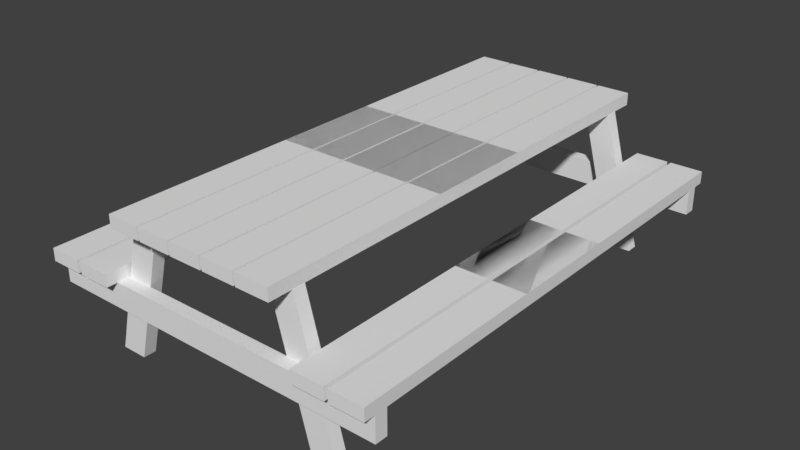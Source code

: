 # Source: PicnicTableJoel.blend  (saved by Blender 2.79.0; exported with 4.5.12 LTS)
import bpy
from mathutils import Matrix  # noqa: F401  (used for matrix-valued properties, if any)

bpy.ops.wm.read_factory_settings(use_empty=True)
scene = bpy.context.scene
scene.name = 'Scene'

# ---- collections
col_collection_1 = bpy.data.collections.new('Collection 1'); scene.collection.children.link(col_collection_1)

# ---- world
world_world = bpy.data.worlds.new('World'); scene.world = world_world
world_world.color = (0.05088, 0.05088, 0.05088)
world_world.use_sun_shadow = False
world_world.sun_shadow_jitter_overblur = 0.0
world_world.cycles.sampling_method = 'MANUAL'

# ---- meshes
me_cube_030 = bpy.data.meshes.new('Cube.030')
me_cube_030.from_pydata([(-1.0, -1.0, -1.0), (-1.0, -1.0, 1.0), (-1.0, 1.0, -1.0), (-1.0, 1.0, 1.0), (1.0, -1.0, -1.0), (1.0, -1.0, 1.0), (1.0, 1.0, -1.0), (1.0, 1.0, 1.0)], [], [(0, 1, 3, 2), (2, 3, 7, 6), (6, 7, 5, 4), (4, 5, 1, 0), (2, 6, 4, 0), (7, 3, 1, 5)])
me_cube_030.use_remesh_preserve_volume = False
me_cube_030.use_remesh_preserve_attributes = False
me_cube_030.use_mirror_vertex_groups = False
me_cube_030.update()
me_cube_029 = bpy.data.meshes.new('Cube.029')
me_cube_029.from_pydata([(-1.0, -1.0, -1.0), (-1.0, -1.0, 1.0), (-1.0, 1.0, -1.0), (-1.0, 1.0, 1.0), (1.0, -1.0, -1.0), (1.0, -1.0, 1.0), (1.0, 1.0, -1.0), (1.0, 1.0, 1.0)], [], [(0, 1, 3, 2), (2, 3, 7, 6), (6, 7, 5, 4), (4, 5, 1, 0), (2, 6, 4, 0), (7, 3, 1, 5)])
me_cube_029.use_remesh_preserve_volume = False
me_cube_029.use_remesh_preserve_attributes = False
me_cube_029.use_mirror_vertex_groups = False
me_cube_029.update()
me_cube_028 = bpy.data.meshes.new('Cube.028')
me_cube_028.from_pydata([(-0.6107, 1.0, 1.0), (-0.5724, 1.0, -1.0), (-0.6107, -1.0, 1.0), (-0.5724, -1.0, -1.0), (0.2027, -1.0, 1.0), (0.241, -1.0, -1.0), (0.2027, 1.0, 1.0), (0.241, 1.0, -1.0)], [], [(1, 0, 6, 7), (3, 1, 7, 5), (0, 1, 3, 2), (5, 4, 2, 3), (4, 6, 0, 2), (7, 6, 4, 5)])
me_cube_028.use_remesh_preserve_volume = False
me_cube_028.use_remesh_preserve_attributes = False
me_cube_028.use_mirror_vertex_groups = False
me_cube_028.update()
me_cube_027 = bpy.data.meshes.new('Cube.027')
me_cube_027.from_pydata([(0.6107, 1.0, 1.0), (0.5724, 1.0, -1.0), (0.6107, -1.0, 1.0), (0.5724, -1.0, -1.0), (-0.241, -1.0, -1.0), (-0.2027, 1.0, 1.0), (-0.241, 1.0, -1.0), (-0.2027, -1.0, 1.0)], [], [(2, 0, 5, 7), (1, 0, 2, 3), (3, 2, 7, 4), (6, 5, 0, 1), (4, 6, 1, 3), (5, 6, 4, 7)])
me_cube_027.use_remesh_preserve_volume = False
me_cube_027.use_remesh_preserve_attributes = False
me_cube_027.use_mirror_vertex_groups = False
me_cube_027.update()
me_cube_025 = bpy.data.meshes.new('Cube.025')
me_cube_025.from_pydata([(-1.0, -1.0, -1.0), (-1.0, -1.0, 1.0), (-1.0, 1.0, -1.0), (-1.0, 1.0, 1.0), (1.0, -1.0, -1.0), (1.0, -1.0, 1.0), (1.0, 1.0, -1.0), (1.0, 1.0, 1.0), (2.277, -1.0, 0.9998), (2.277, -1.0, -0.9991), (2.277, 1.0, 0.9998), (2.277, 1.0, -0.9991), (0.2771, -1.0, 0.9998), (0.2771, -1.0, -0.9991), (0.2771, 1.0, 0.9998), (0.2771, 1.0, -0.9991)], [], [(0, 1, 3, 2), (2, 3, 7, 6), (6, 7, 5, 4), (4, 5, 1, 0), (2, 6, 4, 0), (7, 3, 1, 5), (8, 9, 11, 10), (10, 11, 15, 14), (14, 15, 13, 12), (12, 13, 9, 8), (10, 14, 12, 8), (15, 11, 9, 13)])
me_cube_025.use_remesh_preserve_volume = False
me_cube_025.use_remesh_preserve_attributes = False
me_cube_025.use_mirror_vertex_groups = False
me_cube_025.update()
me_cube_024 = bpy.data.meshes.new('Cube.024')
me_cube_024.from_pydata([(-1.0, -1.0, -1.0), (-1.0, -1.0, 1.0), (-1.0, 1.0, -1.0), (-1.0, 1.0, 1.0), (1.0, -1.0, -1.0), (1.0, -1.0, 1.0), (1.0, 1.0, -1.0), (1.0, 1.0, 1.0), (2.278, -1.0, 0.9998), (2.278, -1.0, -0.9991), (2.278, 1.0, 0.9998), (2.278, 1.0, -0.9991), (0.2756, -1.0, 0.9998), (0.2756, -1.0, -0.9991), (0.2756, 1.0, 0.9998), (0.2756, 1.0, -0.9991)], [], [(0, 1, 3, 2), (2, 3, 7, 6), (6, 7, 5, 4), (4, 5, 1, 0), (2, 6, 4, 0), (7, 3, 1, 5), (8, 9, 11, 10), (10, 11, 15, 14), (14, 15, 13, 12), (12, 13, 9, 8), (10, 14, 12, 8), (15, 11, 9, 13)])
me_cube_024.use_remesh_preserve_volume = False
me_cube_024.use_remesh_preserve_attributes = False
me_cube_024.use_mirror_vertex_groups = False
me_cube_024.update()
me_cube_020 = bpy.data.meshes.new('Cube.020')
me_cube_020.from_pydata([(-1.0, -1.0, -1.0), (-1.0, -1.0, 1.0), (-1.0, 1.0, -1.0), (-1.0, 1.0, 1.0), (1.0, -1.0, -1.0), (1.0, -1.0, 1.0), (1.0, 1.0, -1.0), (1.0, 1.0, 1.0), (2.275, -1.0, 0.9998), (2.275, -1.0, -1.0), (2.275, 1.0, 0.9998), (2.275, 1.0, -1.0), (0.2748, -1.0, 0.9998), (0.2748, -1.0, -1.0), (0.2748, 1.0, 0.9998), (0.2748, 1.0, -1.0)], [], [(0, 1, 3, 2), (2, 3, 7, 6), (6, 7, 5, 4), (4, 5, 1, 0), (2, 6, 4, 0), (7, 3, 1, 5), (8, 9, 11, 10), (10, 11, 15, 14), (14, 15, 13, 12), (12, 13, 9, 8), (10, 14, 12, 8), (15, 11, 9, 13)])
me_cube_020.use_remesh_preserve_volume = False
me_cube_020.use_remesh_preserve_attributes = False
me_cube_020.use_mirror_vertex_groups = False
me_cube_020.update()
me_cube_017 = bpy.data.meshes.new('Cube.017')
me_cube_017.from_pydata([(-1.0, -1.0, -1.0), (-1.0, -1.0, 1.0), (-1.0, 1.0, -1.0), (-1.0, 1.0, 1.0), (1.0, -1.0, -1.0), (1.0, -1.0, 1.0), (1.0, 1.0, -1.0), (1.0, 1.0, 1.0), (2.276, -1.0, 0.9998), (2.276, -1.0, -1.0), (2.276, 1.0, 0.9998), (2.276, 1.0, -1.0), (0.2751, -1.0, 0.9998), (0.2751, -1.0, -1.0), (0.2751, 1.0, 0.9998), (0.2751, 1.0, -1.0)], [], [(0, 1, 3, 2), (2, 3, 7, 6), (6, 7, 5, 4), (4, 5, 1, 0), (2, 6, 4, 0), (7, 3, 1, 5), (8, 9, 11, 10), (10, 11, 15, 14), (14, 15, 13, 12), (12, 13, 9, 8), (10, 14, 12, 8), (15, 11, 9, 13)])
me_cube_017.use_remesh_preserve_volume = False
me_cube_017.use_remesh_preserve_attributes = False
me_cube_017.use_mirror_vertex_groups = False
me_cube_017.update()
me_cube_016 = bpy.data.meshes.new('Cube.016')
me_cube_016.from_pydata([(-1.0, -1.0, -1.0), (-1.0, -1.0, 1.0), (-1.0, 1.0, -1.0), (-1.0, 1.0, 1.0), (1.0, -1.0, -1.0), (1.0, -1.0, 1.0), (1.0, 1.0, -1.0), (1.0, 1.0, 1.0), (2.274, -1.0, 0.9998), (2.274, -1.0, -1.0), (2.274, 1.0, 0.9998), (2.274, 1.0, -1.0), (0.2742, -1.0, 0.9998), (0.2742, -1.0, -1.0), (0.2742, 1.0, 0.9998), (0.2742, 1.0, -1.0)], [], [(0, 1, 3, 2), (2, 3, 7, 6), (6, 7, 5, 4), (4, 5, 1, 0), (2, 6, 4, 0), (7, 3, 1, 5), (8, 9, 11, 10), (10, 11, 15, 14), (14, 15, 13, 12), (12, 13, 9, 8), (10, 14, 12, 8), (15, 11, 9, 13)])
me_cube_016.use_remesh_preserve_volume = False
me_cube_016.use_remesh_preserve_attributes = False
me_cube_016.use_mirror_vertex_groups = False
me_cube_016.update()
me_cube_014 = bpy.data.meshes.new('Cube.014')
me_cube_014.from_pydata([(-1.0, -1.0, -1.0), (-1.0, -1.0, 1.0), (-1.0, 1.0, -1.0), (-1.0, 1.0, 1.0), (1.0, -1.0, -1.0), (1.0, -1.0, 1.0), (1.0, 1.0, -1.0), (1.0, 1.0, 1.0), (2.274, -1.0, 0.9998), (2.274, -1.0, -1.0), (2.274, 1.0, 0.9998), (2.274, 1.0, -1.0), (0.2742, -1.0, 0.9998), (0.2742, -1.0, -1.0), (0.2742, 1.0, 0.9998), (0.2742, 1.0, -1.0)], [], [(0, 1, 3, 2), (2, 3, 7, 6), (6, 7, 5, 4), (4, 5, 1, 0), (2, 6, 4, 0), (7, 3, 1, 5), (8, 9, 11, 10), (10, 11, 15, 14), (14, 15, 13, 12), (12, 13, 9, 8), (10, 14, 12, 8), (15, 11, 9, 13)])
me_cube_014.use_remesh_preserve_volume = False
me_cube_014.use_remesh_preserve_attributes = False
me_cube_014.use_mirror_vertex_groups = False
me_cube_014.update()
me_cube_013 = bpy.data.meshes.new('Cube.013')
me_cube_013.from_pydata([(-1.0, -1.0, -1.0), (-1.0, -1.0, 1.0), (-1.0, 1.0, -1.0), (-1.0, 1.0, 1.0), (1.0, -1.0, -1.0), (1.0, -1.0, 1.0), (1.0, 1.0, -1.0), (1.0, 1.0, 1.0), (2.275, -1.0, 0.9998), (2.275, -1.0, -1.0), (2.275, 1.0, 0.9998), (2.275, 1.0, -1.0), (0.2753, -1.0, 0.9998), (0.2753, -1.0, -1.0), (0.2753, 1.0, 0.9998), (0.2753, 1.0, -1.0)], [], [(0, 1, 3, 2), (2, 3, 7, 6), (6, 7, 5, 4), (4, 5, 1, 0), (2, 6, 4, 0), (7, 3, 1, 5), (8, 9, 11, 10), (10, 11, 15, 14), (14, 15, 13, 12), (12, 13, 9, 8), (10, 14, 12, 8), (15, 11, 9, 13)])
me_cube_013.use_remesh_preserve_volume = False
me_cube_013.use_remesh_preserve_attributes = False
me_cube_013.use_mirror_vertex_groups = False
me_cube_013.update()
me_cube_011 = bpy.data.meshes.new('Cube.011')
me_cube_011.from_pydata([(-1.0, -1.0, -1.0), (-1.0, -1.0, 1.0), (-1.0, 1.0, -1.0), (-1.0, 1.0, 1.0), (1.0, -1.0, -1.0), (1.0, -1.0, 1.0), (1.0, 1.0, -1.0), (1.0, 1.0, 1.0), (2.278, -1.0, 0.9998), (2.278, -1.0, -0.9991), (2.278, 1.0, 0.9998), (2.278, 1.0, -0.9991), (0.2756, -1.0, 0.9998), (0.2756, -1.0, -0.9991), (0.2756, 1.0, 0.9998), (0.2756, 1.0, -0.9991)], [], [(0, 1, 3, 2), (2, 3, 7, 6), (6, 7, 5, 4), (4, 5, 1, 0), (2, 6, 4, 0), (7, 3, 1, 5), (8, 9, 11, 10), (10, 11, 15, 14), (14, 15, 13, 12), (12, 13, 9, 8), (10, 14, 12, 8), (15, 11, 9, 13)])
me_cube_011.use_remesh_preserve_volume = False
me_cube_011.use_remesh_preserve_attributes = False
me_cube_011.use_mirror_vertex_groups = False
me_cube_011.update()
me_cube_008 = bpy.data.meshes.new('Cube.008')
me_cube_008.from_pydata([(-1.0, -1.0, -1.0), (-1.0, -1.0, 1.0), (-1.0, 1.0, -1.0), (-1.0, 1.0, 1.0), (1.0, -1.0, -1.0), (1.0, -1.0, 1.0), (1.0, 1.0, -1.0), (1.0, 1.0, 1.0), (2.277, -1.0, 0.9998), (2.277, -1.0, -0.9991), (2.277, 1.0, 0.9998), (2.277, 1.0, -0.9991), (0.2771, -1.0, 0.9998), (0.2771, -1.0, -0.9991), (0.2771, 1.0, 0.9998), (0.2771, 1.0, -0.9991)], [], [(0, 1, 3, 2), (2, 3, 7, 6), (6, 7, 5, 4), (4, 5, 1, 0), (2, 6, 4, 0), (7, 3, 1, 5), (8, 9, 11, 10), (10, 11, 15, 14), (14, 15, 13, 12), (12, 13, 9, 8), (10, 14, 12, 8), (15, 11, 9, 13)])
me_cube_008.use_remesh_preserve_volume = False
me_cube_008.use_remesh_preserve_attributes = False
me_cube_008.use_mirror_vertex_groups = False
me_cube_008.update()
me_cube_006 = bpy.data.meshes.new('Cube.006')
me_cube_006.from_pydata([(-1.0, -1.0, -1.0), (-1.0, -1.0, 1.0), (-1.0, 1.0, -1.0), (-1.0, 1.0, 1.0), (1.0, -1.0, -1.0), (1.0, -1.0, 1.0), (1.0, 1.0, -1.0), (1.0, 1.0, 1.0)], [], [(0, 1, 3, 2), (2, 3, 7, 6), (6, 7, 5, 4), (4, 5, 1, 0), (2, 6, 4, 0), (7, 3, 1, 5)])
me_cube_006.use_remesh_preserve_volume = False
me_cube_006.use_remesh_preserve_attributes = False
me_cube_006.use_mirror_vertex_groups = False
me_cube_006.update()
me_cube_003 = bpy.data.meshes.new('Cube.003')
me_cube_003.from_pydata([(0.6107, 1.0, 1.0), (0.5724, 1.0, -1.0), (0.6107, -1.0, 1.0), (0.5724, -1.0, -1.0), (-0.241, -1.0, -1.0), (-0.2027, 1.0, 1.0), (-0.241, 1.0, -1.0), (-0.2027, -1.0, 1.0)], [], [(2, 0, 5, 7), (1, 0, 2, 3), (3, 2, 7, 4), (6, 5, 0, 1), (4, 6, 1, 3), (5, 6, 4, 7)])
me_cube_003.use_remesh_preserve_volume = False
me_cube_003.use_remesh_preserve_attributes = False
me_cube_003.use_mirror_vertex_groups = False
me_cube_003.update()
me_cube_002 = bpy.data.meshes.new('Cube.002')
me_cube_002.from_pydata([(-0.6107, 1.0, 1.0), (-0.5724, 1.0, -1.0), (-0.6107, -1.0, 1.0), (-0.5724, -1.0, -1.0), (0.2027, -1.0, 1.0), (0.241, -1.0, -1.0), (0.2027, 1.0, 1.0), (0.241, 1.0, -1.0)], [], [(1, 0, 6, 7), (3, 1, 7, 5), (0, 1, 3, 2), (5, 4, 2, 3), (4, 6, 0, 2), (7, 6, 4, 5)])
me_cube_002.use_remesh_preserve_volume = False
me_cube_002.use_remesh_preserve_attributes = False
me_cube_002.use_mirror_vertex_groups = False
me_cube_002.update()
me_cube_001 = bpy.data.meshes.new('Cube.001')
me_cube_001.from_pydata([(-1.0, -1.0, -1.0), (-1.0, -1.0, 1.0), (-1.0, 1.0, -1.0), (-1.0, 1.0, 1.0), (1.0, -1.0, -1.0), (1.0, -1.0, 1.0), (1.0, 1.0, -1.0), (1.0, 1.0, 1.0)], [], [(0, 1, 3, 2), (2, 3, 7, 6), (6, 7, 5, 4), (4, 5, 1, 0), (2, 6, 4, 0), (7, 3, 1, 5)])
me_cube_001.use_remesh_preserve_volume = False
me_cube_001.use_remesh_preserve_attributes = False
me_cube_001.use_mirror_vertex_groups = False
me_cube_001.update()

# ---- objects
ob_cube_004 = bpy.data.objects.new('Cube.004', me_cube_030)
ob_cube_024 = bpy.data.objects.new('Cube.024', me_cube_029)
ob_cube_023 = bpy.data.objects.new('Cube.023', me_cube_028)
ob_cube_022 = bpy.data.objects.new('Cube.022', me_cube_027)
ob_cube_020 = bpy.data.objects.new('Cube.020', me_cube_025)
ob_cube_019 = bpy.data.objects.new('Cube.019', me_cube_024)
ob_cube_015 = bpy.data.objects.new('Cube.015', me_cube_020)
ob_cube_012 = bpy.data.objects.new('Cube.012', me_cube_017)
ob_cube_011 = bpy.data.objects.new('Cube.011', me_cube_016)
ob_cube_009 = bpy.data.objects.new('Cube.009', me_cube_014)
ob_cube_008 = bpy.data.objects.new('Cube.008', me_cube_013)
ob_cube_006 = bpy.data.objects.new('Cube.006', me_cube_011)
ob_cube_005 = bpy.data.objects.new('Cube.005', me_cube_008)
ob_cube_003 = bpy.data.objects.new('Cube.003', me_cube_006)
ob_cube_002 = bpy.data.objects.new('Cube.002', me_cube_003)
ob_cube_001 = bpy.data.objects.new('Cube.001', me_cube_002)
ob_cube = bpy.data.objects.new('Cube', me_cube_001)

# ---- transforms, parenting, visibility, modifiers, constraints
ob_cube_004.location = (0.0, 8.949, 2.65)
ob_cube_004.scale = (1.558, 0.125, 0.1)
ob_cube_004.lineart.crease_threshold = 0.0
ob_cube_024.location = (-5.916e-05, 9.199, 1.299)
ob_cube_024.rotation_euler = (0.0, -0.0, -3.142)
ob_cube_024.scale = (3.5, 0.125, 0.25)
ob_cube_024.lineart.crease_threshold = 0.0
ob_cube_023.location = (1.7, 8.949, 2.0)
ob_cube_023.rotation_euler = (0.0, -1.309, -3.142)
ob_cube_023.scale = (3.5, 0.125, 0.25)
ob_cube_023.lineart.crease_threshold = 0.0
ob_cube_022.location = (-1.7, 8.949, 2.0)
ob_cube_022.rotation_euler = (0.0, 1.309, -3.142)
ob_cube_022.scale = (3.5, 0.125, 0.25)
ob_cube_022.lineart.crease_threshold = 0.0
ob_cube_020.location = (2.424, 6.527, 1.674)
ob_cube_020.rotation_euler = (1.571, -0.0, -1.571)
ob_cube_020.scale = (3.018, 0.125, 0.334)
ob_cube_020.lineart.crease_threshold = 0.0
ob_cube_019.location = (-3.166, 6.527, 1.674)
ob_cube_019.rotation_euler = (1.571, -0.0, -1.571)
ob_cube_019.scale = (3.018, 0.125, 0.334)
ob_cube_019.lineart.crease_threshold = 0.0
ob_cube_015.location = (-5.875e-05, 6.525, 2.875)
ob_cube_015.rotation_euler = (1.571, -0.0, -1.571)
ob_cube_015.scale = (3.021, 0.125, 0.334)
ob_cube_015.lineart.crease_threshold = 0.0
ob_cube_012.location = (1.42, 2.673, 2.875)
ob_cube_012.rotation_euler = (1.571, 0.0, 1.571)
ob_cube_012.scale = (3.02, 0.125, 0.334)
ob_cube_012.lineart.crease_threshold = 0.0
ob_cube_011.location = (0.71, 2.675, 2.875)
ob_cube_011.rotation_euler = (1.571, 0.0, 1.571)
ob_cube_011.scale = (3.021, 0.125, 0.334)
ob_cube_011.lineart.crease_threshold = 0.0
ob_cube_009.location = (-0.71, 2.675, 2.875)
ob_cube_009.rotation_euler = (1.571, 0.0, 1.571)
ob_cube_009.scale = (3.021, 0.125, 0.334)
ob_cube_009.lineart.crease_threshold = 0.0
ob_cube_008.location = (-1.42, 2.674, 2.875)
ob_cube_008.rotation_euler = (1.571, 0.0, 1.571)
ob_cube_008.scale = (3.021, 0.125, 0.334)
ob_cube_008.lineart.crease_threshold = 0.0
ob_cube_006.location = (3.166, 2.671, 1.674)
ob_cube_006.rotation_euler = (1.571, 0.0, 1.571)
ob_cube_006.scale = (3.018, 0.125, 0.334)
ob_cube_006.lineart.crease_threshold = 0.0
ob_cube_005.location = (-2.424, 2.672, 1.674)
ob_cube_005.rotation_euler = (1.571, 0.0, 1.571)
ob_cube_005.scale = (3.018, 0.125, 0.334)
ob_cube_005.lineart.crease_threshold = 0.0
ob_cube_003.location = (0.0, 0.25, 2.65)
ob_cube_003.scale = (1.558, 0.125, 0.1)
ob_cube_003.lineart.crease_threshold = 0.0
ob_cube_002.location = (1.7, 0.25, 2.0)
ob_cube_002.rotation_euler = (0.0, 1.309, 0.0)
ob_cube_002.scale = (3.5, 0.125, 0.25)
ob_cube_002.lineart.crease_threshold = 0.0
ob_cube_001.location = (-1.7, 0.25, 2.0)
ob_cube_001.rotation_euler = (0.0, -1.309, 0.0)
ob_cube_001.scale = (3.5, 0.125, 0.25)
ob_cube_001.lineart.crease_threshold = 0.0
ob_cube.location = (0.0, 1.652e-07, 1.299)
ob_cube.scale = (3.5, 0.125, 0.25)
ob_cube.lineart.crease_threshold = 0.0

# ---- collection membership
col_collection_1.objects.link(ob_cube_004)
col_collection_1.objects.link(ob_cube_024)
col_collection_1.objects.link(ob_cube_023)
col_collection_1.objects.link(ob_cube_022)
col_collection_1.objects.link(ob_cube_020)
col_collection_1.objects.link(ob_cube_019)
col_collection_1.objects.link(ob_cube_015)
col_collection_1.objects.link(ob_cube_012)
col_collection_1.objects.link(ob_cube_011)
col_collection_1.objects.link(ob_cube_009)
col_collection_1.objects.link(ob_cube_008)
col_collection_1.objects.link(ob_cube_006)
col_collection_1.objects.link(ob_cube_005)
col_collection_1.objects.link(ob_cube_003)
col_collection_1.objects.link(ob_cube_002)
col_collection_1.objects.link(ob_cube_001)
col_collection_1.objects.link(ob_cube)

# ---- scene / render settings (as saved in the file)
scene.frame_start = 1; scene.frame_end = 250; scene.frame_set(1)
scene.render.engine = 'BLENDER_EEVEE_NEXT'
scene.render.resolution_percentage = 50
scene.render.dither_intensity = 0.0
scene.cycles.use_denoising = False
scene.cycles.samples = 128
scene.cycles.sampling_pattern = 'TABULATED_SOBOL'
scene.cycles.use_adaptive_sampling = False
scene.cycles.use_light_tree = False
scene.cycles.blur_glossy = 0.0
scene.cycles.sample_clamp_indirect = 0.0
scene.view_settings.view_transform = 'Standard'
bpy.context.view_layer.update()

# ---- added for rendering (the .blend has no active camera and no usable light): camera, sun
cam_auto = bpy.data.cameras.new('AutoCamera')
cam_auto.lens = 50.0
cam_auto.sensor_width = 36.0
cam_auto.clip_end = 1000.0
ob_auto_camera = bpy.data.objects.new('AutoCamera', cam_auto)
scene.collection.objects.link(ob_auto_camera)
ob_auto_camera.location = (11.5796, -9.29631, 10.699)
ob_auto_camera.rotation_euler = (1.09748, -7.21219e-08, 0.694738)
scene.camera = ob_auto_camera
light_auto_sun = bpy.data.lights.new('AutoSun', 'SUN')
light_auto_sun.energy = 3.0
light_auto_sun.angle = 0.0523599
ob_auto_sun = bpy.data.objects.new('AutoSun', light_auto_sun)
scene.collection.objects.link(ob_auto_sun)
ob_auto_sun.rotation_euler = (0.872665, 0.174533, 0.523599)
bpy.context.view_layer.update()
